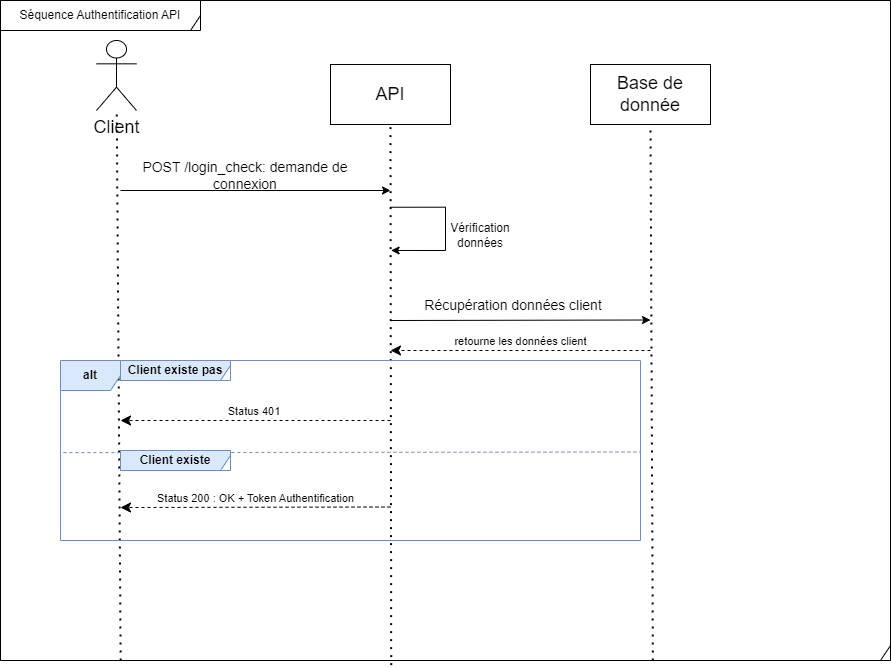

The diagram above was exported from draw.io. Its source (the exported page's mxGraphModel, read from the mxfile embedded in the PNG):
<mxGraphModel dx="1674" dy="1171" grid="1" gridSize="10" guides="1" tooltips="1" connect="1" arrows="1" fold="1" page="1" pageScale="1" pageWidth="291" pageHeight="413" math="0" shadow="0">
  <root>
    <mxCell id="0" />
    <mxCell id="1" parent="0" />
    <mxCell id="345EUq0ZLmNLrLDyvito-7" value="" style="shape=umlFrame;whiteSpace=wrap;html=1;width=890;height=660;" parent="1" vertex="1">
      <mxGeometry x="10" y="-300" width="890" height="660" as="geometry" />
    </mxCell>
    <mxCell id="6I9WszvVTcMR3aCivLug-2" value="&lt;span style=&quot;font-size: 18px;&quot;&gt;Client&lt;/span&gt;" style="shape=umlActor;verticalLabelPosition=bottom;verticalAlign=top;html=1;" parent="1" vertex="1">
      <mxGeometry x="106" y="-260" width="40" height="70" as="geometry" />
    </mxCell>
    <mxCell id="6I9WszvVTcMR3aCivLug-5" value="" style="endArrow=none;dashed=1;html=1;dashPattern=1 3;strokeWidth=2;rounded=0;exitX=0.135;exitY=1;exitDx=0;exitDy=0;exitPerimeter=0;" parent="1" source="345EUq0ZLmNLrLDyvito-7" target="6I9WszvVTcMR3aCivLug-2" edge="1">
      <mxGeometry width="50" height="50" relative="1" as="geometry">
        <mxPoint x="130" y="240" as="sourcePoint" />
        <mxPoint x="200" y="-40" as="targetPoint" />
      </mxGeometry>
    </mxCell>
    <mxCell id="6I9WszvVTcMR3aCivLug-7" value="API" style="rounded=0;whiteSpace=wrap;html=1;fontSize=18;" parent="1" vertex="1">
      <mxGeometry x="340" y="-236" width="120" height="60" as="geometry" />
    </mxCell>
    <mxCell id="6I9WszvVTcMR3aCivLug-8" value="" style="endArrow=none;dashed=1;html=1;dashPattern=1 3;strokeWidth=2;rounded=0;startArrow=none;exitX=0.439;exitY=1.007;exitDx=0;exitDy=0;exitPerimeter=0;entryX=0.5;entryY=1;entryDx=0;entryDy=0;" parent="1" source="345EUq0ZLmNLrLDyvito-7" target="6I9WszvVTcMR3aCivLug-7" edge="1">
      <mxGeometry width="50" height="50" relative="1" as="geometry">
        <mxPoint x="400" y="210" as="sourcePoint" />
        <mxPoint x="399.41" y="-160" as="targetPoint" />
      </mxGeometry>
    </mxCell>
    <mxCell id="6I9WszvVTcMR3aCivLug-9" value="" style="endArrow=classic;html=1;rounded=0;fontSize=18;exitX=0;exitY=1;exitDx=0;exitDy=0;" parent="1" source="6I9WszvVTcMR3aCivLug-10" edge="1">
      <mxGeometry width="50" height="50" relative="1" as="geometry">
        <mxPoint x="130" y="-112" as="sourcePoint" />
        <mxPoint x="400" y="-110" as="targetPoint" />
      </mxGeometry>
    </mxCell>
    <mxCell id="6I9WszvVTcMR3aCivLug-10" value="POST /login_check: demande de connexion" style="text;html=1;strokeColor=none;fillColor=none;align=center;verticalAlign=middle;whiteSpace=wrap;rounded=0;fontSize=14;" parent="1" vertex="1">
      <mxGeometry x="130" y="-140" width="250" height="30" as="geometry" />
    </mxCell>
    <mxCell id="6I9WszvVTcMR3aCivLug-12" value="" style="endArrow=none;dashed=1;html=1;dashPattern=1 3;strokeWidth=2;rounded=0;startArrow=none;" parent="1" edge="1">
      <mxGeometry width="50" height="50" relative="1" as="geometry">
        <mxPoint x="400" y="210" as="sourcePoint" />
        <mxPoint x="400" y="210" as="targetPoint" />
      </mxGeometry>
    </mxCell>
    <mxCell id="6I9WszvVTcMR3aCivLug-19" value="Base de donnée" style="rounded=0;whiteSpace=wrap;html=1;fontSize=18;" parent="1" vertex="1">
      <mxGeometry x="600" y="-236" width="120" height="60" as="geometry" />
    </mxCell>
    <mxCell id="6I9WszvVTcMR3aCivLug-20" value="" style="endArrow=none;dashed=1;html=1;dashPattern=1 3;strokeWidth=2;rounded=0;exitX=0.733;exitY=1;exitDx=0;exitDy=0;startArrow=none;entryX=0.5;entryY=1;entryDx=0;entryDy=0;exitPerimeter=0;" parent="1" source="345EUq0ZLmNLrLDyvito-7" target="6I9WszvVTcMR3aCivLug-19" edge="1">
      <mxGeometry width="50" height="50" relative="1" as="geometry">
        <mxPoint x="660" y="-106.25000000000011" as="sourcePoint" />
        <mxPoint x="659" y="-160" as="targetPoint" />
      </mxGeometry>
    </mxCell>
    <mxCell id="3nr5LWy3VWde-21Uzr3f-1" value="Séquence Authentification API" style="shape=umlFrame;whiteSpace=wrap;html=1;width=200;height=30;" parent="1" vertex="1">
      <mxGeometry x="10" y="-300" width="200" height="30" as="geometry" />
    </mxCell>
    <mxCell id="JZZMDnRDoliutxaX1O6V-4" style="edgeStyle=orthogonalEdgeStyle;rounded=0;orthogonalLoop=1;jettySize=auto;html=1;entryX=0.384;entryY=-0.02;entryDx=0;entryDy=0;entryPerimeter=0;exitX=0.25;exitY=0;exitDx=0;exitDy=0;" parent="1" edge="1">
      <mxGeometry relative="1" as="geometry">
        <mxPoint x="400" y="-93.25499999999988" as="sourcePoint" />
        <mxPoint x="400.60000000000014" y="-50.04000000000008" as="targetPoint" />
        <Array as="points">
          <mxPoint x="455" y="-93.38" />
          <mxPoint x="455" y="-50.379999999999995" />
        </Array>
      </mxGeometry>
    </mxCell>
    <mxCell id="JZZMDnRDoliutxaX1O6V-6" value="Vérification données" style="text;html=1;strokeColor=none;fillColor=none;align=center;verticalAlign=middle;whiteSpace=wrap;rounded=0;" parent="1" vertex="1">
      <mxGeometry x="460" y="-80" width="60" height="30" as="geometry" />
    </mxCell>
    <mxCell id="AbOf2MbXbB783F7KoTYc-6" value="retourne les données client" style="html=1;verticalAlign=bottom;endArrow=classic;dashed=1;endSize=8;edgeStyle=elbowEdgeStyle;elbow=vertical;curved=0;rounded=0;endFill=1;" parent="1" edge="1">
      <mxGeometry relative="1" as="geometry">
        <mxPoint x="660" y="50" as="sourcePoint" />
        <mxPoint x="400" y="50" as="targetPoint" />
      </mxGeometry>
    </mxCell>
    <mxCell id="o34GcJBowvzAexxoM8pA-1" value="" style="endArrow=classic;html=1;rounded=0;fontSize=18;exitX=0;exitY=1;exitDx=0;exitDy=0;" parent="1" source="o34GcJBowvzAexxoM8pA-2" edge="1">
      <mxGeometry width="50" height="50" relative="1" as="geometry">
        <mxPoint x="390" y="19.5" as="sourcePoint" />
        <mxPoint x="660" y="19.5" as="targetPoint" />
      </mxGeometry>
    </mxCell>
    <mxCell id="o34GcJBowvzAexxoM8pA-2" value="Récupération données client&amp;nbsp;" style="text;html=1;strokeColor=none;fillColor=none;align=center;verticalAlign=middle;whiteSpace=wrap;rounded=0;fontSize=14;" parent="1" vertex="1">
      <mxGeometry x="400" y="-10" width="250" height="30" as="geometry" />
    </mxCell>
    <mxCell id="o34GcJBowvzAexxoM8pA-3" value="&lt;b&gt;alt&lt;/b&gt;" style="shape=umlFrame;whiteSpace=wrap;html=1;pointerEvents=0;fillColor=#dae8fc;strokeColor=#6c8ebf;" parent="1" vertex="1">
      <mxGeometry x="70" y="60" width="580" height="180" as="geometry" />
    </mxCell>
    <mxCell id="o34GcJBowvzAexxoM8pA-4" value="" style="endArrow=none;dashed=1;endFill=0;endSize=12;html=1;rounded=0;exitX=0.005;exitY=0.512;exitDx=0;exitDy=0;exitPerimeter=0;entryX=1.002;entryY=0.753;entryDx=0;entryDy=0;entryPerimeter=0;fillColor=#dae8fc;strokeColor=#6c8ebf;" parent="1" source="o34GcJBowvzAexxoM8pA-3" edge="1">
      <mxGeometry width="160" relative="1" as="geometry">
        <mxPoint x="-160" y="148.5" as="sourcePoint" />
        <mxPoint x="650" y="151.5" as="targetPoint" />
      </mxGeometry>
    </mxCell>
    <mxCell id="o34GcJBowvzAexxoM8pA-5" value="&lt;b&gt;Client existe pas&lt;/b&gt;" style="shape=umlFrame;whiteSpace=wrap;html=1;width=110;height=20;fillColor=#dae8fc;strokeColor=#6c8ebf;" parent="1" vertex="1">
      <mxGeometry x="130" y="60" width="110" height="20" as="geometry" />
    </mxCell>
    <mxCell id="o34GcJBowvzAexxoM8pA-6" value="&lt;b&gt;Client existe&lt;/b&gt;" style="shape=umlFrame;whiteSpace=wrap;html=1;width=110;height=20;fillColor=#dae8fc;strokeColor=#6c8ebf;" parent="1" vertex="1">
      <mxGeometry x="130" y="150" width="110" height="20" as="geometry" />
    </mxCell>
    <mxCell id="o34GcJBowvzAexxoM8pA-7" value="Status 401&amp;nbsp;" style="html=1;verticalAlign=bottom;endArrow=classic;dashed=1;endSize=8;edgeStyle=elbowEdgeStyle;elbow=vertical;curved=0;rounded=0;endFill=1;" parent="1" edge="1">
      <mxGeometry relative="1" as="geometry">
        <mxPoint x="400" y="120" as="sourcePoint" />
        <mxPoint x="130" y="120" as="targetPoint" />
      </mxGeometry>
    </mxCell>
    <mxCell id="o34GcJBowvzAexxoM8pA-8" value="Status 200 : OK + Token Authentification" style="html=1;verticalAlign=bottom;endArrow=classic;dashed=1;endSize=8;edgeStyle=elbowEdgeStyle;elbow=vertical;curved=0;rounded=0;endFill=1;" parent="1" edge="1">
      <mxGeometry relative="1" as="geometry">
        <mxPoint x="400" y="206.5" as="sourcePoint" />
        <mxPoint x="130" y="206.5" as="targetPoint" />
      </mxGeometry>
    </mxCell>
  </root>
</mxGraphModel>